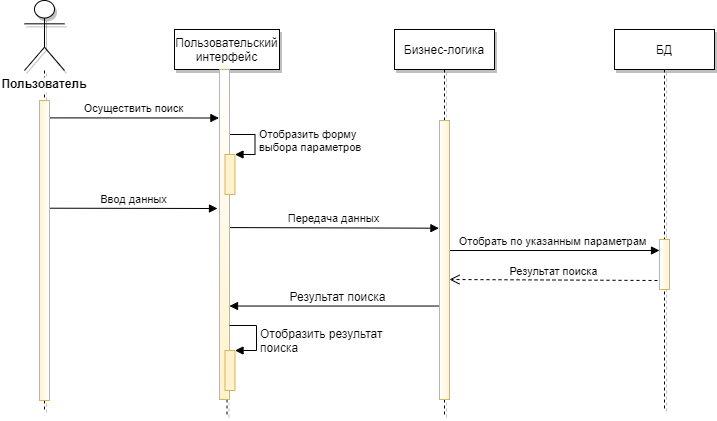

The diagram above was exported from draw.io. Its source (the exported page's mxGraphModel, read from the mxfile embedded in the PNG):
<mxGraphModel dx="1407" dy="576" grid="0" gridSize="10" guides="1" tooltips="1" connect="1" arrows="1" fold="1" page="1" pageScale="1" pageWidth="827" pageHeight="1169" math="0" shadow="0">
  <root>
    <mxCell id="QdZQpXLsyXM6Z5T9v-kR-0" />
    <mxCell id="QdZQpXLsyXM6Z5T9v-kR-1" parent="QdZQpXLsyXM6Z5T9v-kR-0" />
    <mxCell id="qCjgMexRlGnYG15Exlm0-0" value="Отобрать по указанным параметрам" style="html=1;verticalAlign=bottom;endArrow=block;" parent="QdZQpXLsyXM6Z5T9v-kR-1" edge="1">
      <mxGeometry width="80" relative="1" as="geometry">
        <mxPoint x="470" y="270" as="sourcePoint" />
        <mxPoint x="685" y="270" as="targetPoint" />
      </mxGeometry>
    </mxCell>
    <mxCell id="qCjgMexRlGnYG15Exlm0-1" value="Передача данных" style="html=1;verticalAlign=bottom;endArrow=block;entryX=-0.06;entryY=0.386;entryDx=0;entryDy=0;entryPerimeter=0;exitX=0.9;exitY=0.479;exitDx=0;exitDy=0;exitPerimeter=0;" parent="QdZQpXLsyXM6Z5T9v-kR-1" source="qCjgMexRlGnYG15Exlm0-15" target="qCjgMexRlGnYG15Exlm0-10" edge="1">
      <mxGeometry width="80" relative="1" as="geometry">
        <mxPoint x="250" y="241" as="sourcePoint" />
        <mxPoint x="457.97" y="214.19899999999996" as="targetPoint" />
      </mxGeometry>
    </mxCell>
    <mxCell id="qCjgMexRlGnYG15Exlm0-2" value="Ввод данных" style="html=1;verticalAlign=bottom;endArrow=block;exitX=0.9;exitY=0.359;exitDx=0;exitDy=0;exitPerimeter=0;" parent="QdZQpXLsyXM6Z5T9v-kR-1" source="qCjgMexRlGnYG15Exlm0-8" edge="1">
      <mxGeometry width="80" relative="1" as="geometry">
        <mxPoint x="74" y="225" as="sourcePoint" />
        <mxPoint x="243" y="228" as="targetPoint" />
      </mxGeometry>
    </mxCell>
    <mxCell id="qCjgMexRlGnYG15Exlm0-4" value="&lt;font style=&quot;font-size: 12px&quot;&gt;Результат поиска&lt;/font&gt;" style="html=1;verticalAlign=bottom;endArrow=block;exitX=0.18;exitY=0.665;exitDx=0;exitDy=0;exitPerimeter=0;" parent="QdZQpXLsyXM6Z5T9v-kR-1" source="qCjgMexRlGnYG15Exlm0-10" target="qCjgMexRlGnYG15Exlm0-15" edge="1">
      <mxGeometry x="-0.0165" width="80" relative="1" as="geometry">
        <mxPoint x="462" y="380" as="sourcePoint" />
        <mxPoint x="256" y="465" as="targetPoint" />
        <Array as="points" />
        <mxPoint as="offset" />
      </mxGeometry>
    </mxCell>
    <mxCell id="qCjgMexRlGnYG15Exlm0-5" value="Результат поиска" style="html=1;verticalAlign=bottom;endArrow=open;dashed=1;endSize=8;" parent="QdZQpXLsyXM6Z5T9v-kR-1" edge="1">
      <mxGeometry relative="1" as="geometry">
        <mxPoint x="683" y="300" as="sourcePoint" />
        <mxPoint x="475" y="299" as="targetPoint" />
      </mxGeometry>
    </mxCell>
    <mxCell id="qCjgMexRlGnYG15Exlm0-6" value="Осуществить поиск" style="html=1;verticalAlign=bottom;endArrow=block;exitX=0.938;exitY=0.058;exitDx=0;exitDy=0;exitPerimeter=0;entryX=-0.06;entryY=0.147;entryDx=0;entryDy=0;entryPerimeter=0;" parent="QdZQpXLsyXM6Z5T9v-kR-1" source="qCjgMexRlGnYG15Exlm0-8" target="qCjgMexRlGnYG15Exlm0-15" edge="1">
      <mxGeometry width="80" relative="1" as="geometry">
        <mxPoint x="80" y="160" as="sourcePoint" />
        <mxPoint x="190" y="160" as="targetPoint" />
      </mxGeometry>
    </mxCell>
    <mxCell id="qCjgMexRlGnYG15Exlm0-7" value="" style="shape=umlLifeline;participant=umlActor;perimeter=lifelinePerimeter;whiteSpace=wrap;html=1;container=1;collapsible=0;recursiveResize=0;verticalAlign=top;spacingTop=36;labelBackgroundColor=#ffffff;outlineConnect=0;size=70;shadow=1;" parent="QdZQpXLsyXM6Z5T9v-kR-1" vertex="1">
      <mxGeometry x="50" y="20" width="40" height="410" as="geometry" />
    </mxCell>
    <mxCell id="qCjgMexRlGnYG15Exlm0-8" value="" style="html=1;points=[];perimeter=orthogonalPerimeter;labelBackgroundColor=#ffffff;fillColor=#fff2cc;strokeColor=#d6b656;gradientColor=#ffffff;gradientDirection=east;" parent="qCjgMexRlGnYG15Exlm0-7" vertex="1">
      <mxGeometry x="15" y="100" width="10" height="300" as="geometry" />
    </mxCell>
    <mxCell id="qCjgMexRlGnYG15Exlm0-9" value="Бизнес-логика" style="shape=umlLifeline;perimeter=lifelinePerimeter;whiteSpace=wrap;html=1;container=1;collapsible=0;recursiveResize=0;outlineConnect=0;shadow=1;" parent="QdZQpXLsyXM6Z5T9v-kR-1" vertex="1">
      <mxGeometry x="420" y="49" width="100" height="385" as="geometry" />
    </mxCell>
    <mxCell id="qCjgMexRlGnYG15Exlm0-10" value="" style="html=1;points=[];perimeter=orthogonalPerimeter;labelBackgroundColor=#ffffff;fillColor=#fff2cc;strokeColor=#d6b656;gradientColor=#ffffff;gradientDirection=west;" parent="qCjgMexRlGnYG15Exlm0-9" vertex="1">
      <mxGeometry x="45" y="91" width="10" height="279" as="geometry" />
    </mxCell>
    <mxCell id="qCjgMexRlGnYG15Exlm0-11" value="БД" style="shape=umlLifeline;perimeter=lifelinePerimeter;whiteSpace=wrap;html=1;container=1;collapsible=0;recursiveResize=0;outlineConnect=0;shadow=1;" parent="QdZQpXLsyXM6Z5T9v-kR-1" vertex="1">
      <mxGeometry x="640" y="49" width="100" height="381" as="geometry" />
    </mxCell>
    <mxCell id="qCjgMexRlGnYG15Exlm0-12" value="" style="html=1;points=[];perimeter=orthogonalPerimeter;labelBackgroundColor=#ffffff;fillColor=#fff2cc;strokeColor=#d6b656;gradientColor=#ffffff;gradientDirection=west;" parent="qCjgMexRlGnYG15Exlm0-11" vertex="1">
      <mxGeometry x="45" y="210" width="10" height="50" as="geometry" />
    </mxCell>
    <mxCell id="qCjgMexRlGnYG15Exlm0-13" value="Пользователь" style="text;align=center;fontStyle=1;verticalAlign=middle;spacingLeft=3;spacingRight=3;strokeColor=none;rotatable=0;points=[[0,0.5],[1,0.5]];portConstraint=eastwest;labelBackgroundColor=#ffffff;" parent="QdZQpXLsyXM6Z5T9v-kR-1" vertex="1">
      <mxGeometry x="30" y="90" width="80" height="26" as="geometry" />
    </mxCell>
    <mxCell id="qCjgMexRlGnYG15Exlm0-14" value="Пользовательский интерфейс" style="shape=umlLifeline;perimeter=lifelinePerimeter;whiteSpace=wrap;html=1;container=1;collapsible=0;recursiveResize=0;outlineConnect=0;strokeColor=#000000;shadow=1;" parent="QdZQpXLsyXM6Z5T9v-kR-1" vertex="1">
      <mxGeometry x="200" y="49" width="105" height="388" as="geometry" />
    </mxCell>
    <mxCell id="qCjgMexRlGnYG15Exlm0-15" value="" style="html=1;points=[];perimeter=orthogonalPerimeter;labelBackgroundColor=#ffffff;fillColor=#fff2cc;strokeColor=#d6b656;gradientColor=#ffffff;gradientDirection=north;" parent="qCjgMexRlGnYG15Exlm0-14" vertex="1">
      <mxGeometry x="45" y="40" width="10" height="330" as="geometry" />
    </mxCell>
    <mxCell id="po8p0fAdjsDs_6XAFw0M-0" value="" style="html=1;points=[];perimeter=orthogonalPerimeter;shadow=0;strokeColor=#d6b656;fillColor=#fff2cc;" parent="qCjgMexRlGnYG15Exlm0-14" vertex="1">
      <mxGeometry x="50.5" y="321" width="10" height="40" as="geometry" />
    </mxCell>
    <mxCell id="po8p0fAdjsDs_6XAFw0M-1" value="&lt;font style=&quot;font-size: 12px&quot;&gt;Отобразить результат&lt;br&gt;поиска&lt;br&gt;&lt;/font&gt;" style="edgeStyle=orthogonalEdgeStyle;html=1;align=left;spacingLeft=2;endArrow=block;rounded=0;entryX=1;entryY=0;" parent="qCjgMexRlGnYG15Exlm0-14" source="qCjgMexRlGnYG15Exlm0-15" target="po8p0fAdjsDs_6XAFw0M-0" edge="1">
      <mxGeometry x="0.1429" relative="1" as="geometry">
        <mxPoint x="57" y="296" as="sourcePoint" />
        <Array as="points">
          <mxPoint x="82" y="296" />
          <mxPoint x="82" y="321" />
        </Array>
        <mxPoint as="offset" />
      </mxGeometry>
    </mxCell>
    <mxCell id="po8p0fAdjsDs_6XAFw0M-2" value="" style="html=1;points=[];perimeter=orthogonalPerimeter;shadow=0;strokeColor=#d6b656;fillColor=#fff2cc;" parent="qCjgMexRlGnYG15Exlm0-14" vertex="1">
      <mxGeometry x="50.5" y="125" width="10" height="40" as="geometry" />
    </mxCell>
    <mxCell id="po8p0fAdjsDs_6XAFw0M-3" value="&lt;span style=&quot;text-align: center&quot;&gt;Отобразить форму&lt;br&gt;выбора параметров&lt;/span&gt;" style="edgeStyle=orthogonalEdgeStyle;html=1;align=left;spacingLeft=2;endArrow=block;rounded=0;entryX=1;entryY=0;" parent="qCjgMexRlGnYG15Exlm0-14" target="po8p0fAdjsDs_6XAFw0M-2" edge="1">
      <mxGeometry x="-0.232" y="-6" relative="1" as="geometry">
        <mxPoint x="55.5" y="105" as="sourcePoint" />
        <Array as="points">
          <mxPoint x="80.5" y="105" />
        </Array>
        <mxPoint x="6" y="6" as="offset" />
      </mxGeometry>
    </mxCell>
  </root>
</mxGraphModel>